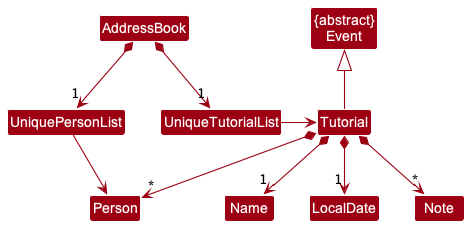

The diagram above was rendered by PlantUML. Its source (embedded in the PNG):
@startuml
!include style.puml
skinparam arrowThickness 1.1
skinparam arrowColor MODEL_COLOR
skinparam classBackgroundColor MODEL_COLOR

Class "{abstract}\nEvent" as Event

AddressBook *-> "1" UniquePersonList
AddressBook *--> "1" UniqueTutorialList

UniquePersonList -right-> Person
UniqueTutorialList -right-> Tutorial

Tutorial -up-|> Event

Tutorial *--> "1" Name
Tutorial *--> "1" LocalDate
Tutorial *--> "*" Note
Tutorial *--> "*" Person

@enduml